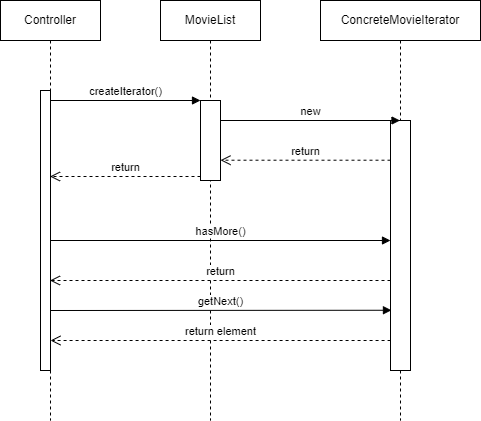

The diagram above was exported from draw.io. Its source (the exported page's mxGraphModel, read from the mxfile embedded in the PNG):
<mxGraphModel dx="1032" dy="891" grid="1" gridSize="10" guides="1" tooltips="1" connect="1" arrows="1" fold="1" page="1" pageScale="1" pageWidth="850" pageHeight="1100" math="0" shadow="0">
  <root>
    <mxCell id="0" />
    <mxCell id="1" parent="0" />
    <mxCell id="ZdnTbCdajA6lu8Bdugiq-9" value="MovieList" style="shape=umlLifeline;perimeter=lifelinePerimeter;whiteSpace=wrap;html=1;container=1;collapsible=0;recursiveResize=0;outlineConnect=0;" parent="1" vertex="1">
      <mxGeometry x="320" y="60" width="100" height="420" as="geometry" />
    </mxCell>
    <mxCell id="ZdnTbCdajA6lu8Bdugiq-11" value="" style="html=1;points=[];perimeter=orthogonalPerimeter;" parent="ZdnTbCdajA6lu8Bdugiq-9" vertex="1">
      <mxGeometry x="40" y="100" width="20" height="80" as="geometry" />
    </mxCell>
    <mxCell id="ZdnTbCdajA6lu8Bdugiq-10" value="ConcreteMovieIterator" style="shape=umlLifeline;perimeter=lifelinePerimeter;whiteSpace=wrap;html=1;container=1;collapsible=0;recursiveResize=0;outlineConnect=0;" parent="1" vertex="1">
      <mxGeometry x="480" y="60" width="160" height="420" as="geometry" />
    </mxCell>
    <mxCell id="ZdnTbCdajA6lu8Bdugiq-16" value="" style="html=1;points=[];perimeter=orthogonalPerimeter;" parent="ZdnTbCdajA6lu8Bdugiq-10" vertex="1">
      <mxGeometry x="70" y="120" width="20" height="250" as="geometry" />
    </mxCell>
    <mxCell id="ZdnTbCdajA6lu8Bdugiq-18" value="return" style="html=1;verticalAlign=bottom;endArrow=open;dashed=1;endSize=8;exitX=0;exitY=0.95;rounded=0;" parent="ZdnTbCdajA6lu8Bdugiq-10" target="ZdnTbCdajA6lu8Bdugiq-11" edge="1">
      <mxGeometry relative="1" as="geometry">
        <mxPoint x="-10" y="159.71" as="targetPoint" />
        <mxPoint x="70" y="159.71" as="sourcePoint" />
      </mxGeometry>
    </mxCell>
    <mxCell id="ZdnTbCdajA6lu8Bdugiq-21" value="return" style="html=1;verticalAlign=bottom;endArrow=open;dashed=1;endSize=8;exitX=0;exitY=0.95;rounded=0;" parent="ZdnTbCdajA6lu8Bdugiq-10" target="ZdnTbCdajA6lu8Bdugiq-14" edge="1">
      <mxGeometry relative="1" as="geometry">
        <mxPoint x="-80.07142857142856" y="280" as="targetPoint" />
        <mxPoint x="70" y="280" as="sourcePoint" />
      </mxGeometry>
    </mxCell>
    <mxCell id="ZdnTbCdajA6lu8Bdugiq-14" value="Controller" style="shape=umlLifeline;perimeter=lifelinePerimeter;whiteSpace=wrap;html=1;container=1;collapsible=0;recursiveResize=0;outlineConnect=0;" parent="1" vertex="1">
      <mxGeometry x="160" y="60" width="100" height="420" as="geometry" />
    </mxCell>
    <mxCell id="ZdnTbCdajA6lu8Bdugiq-19" value="" style="html=1;points=[];perimeter=orthogonalPerimeter;" parent="ZdnTbCdajA6lu8Bdugiq-14" vertex="1">
      <mxGeometry x="40" y="90" width="10" height="280" as="geometry" />
    </mxCell>
    <mxCell id="ZdnTbCdajA6lu8Bdugiq-17" value="new" style="html=1;verticalAlign=bottom;endArrow=block;rounded=0;" parent="1" target="ZdnTbCdajA6lu8Bdugiq-10" edge="1">
      <mxGeometry relative="1" as="geometry">
        <mxPoint x="380" y="180" as="sourcePoint" />
        <mxPoint x="460" y="180" as="targetPoint" />
      </mxGeometry>
    </mxCell>
    <mxCell id="ZdnTbCdajA6lu8Bdugiq-12" value="createIterator()" style="html=1;verticalAlign=bottom;endArrow=block;entryX=0;entryY=0;rounded=0;" parent="1" source="ZdnTbCdajA6lu8Bdugiq-19" target="ZdnTbCdajA6lu8Bdugiq-11" edge="1">
      <mxGeometry relative="1" as="geometry">
        <mxPoint x="280" y="160" as="sourcePoint" />
      </mxGeometry>
    </mxCell>
    <mxCell id="ZdnTbCdajA6lu8Bdugiq-13" value="return" style="html=1;verticalAlign=bottom;endArrow=open;dashed=1;endSize=8;exitX=0;exitY=0.95;rounded=0;" parent="1" source="ZdnTbCdajA6lu8Bdugiq-11" target="ZdnTbCdajA6lu8Bdugiq-14" edge="1">
      <mxGeometry relative="1" as="geometry">
        <mxPoint x="280" y="236" as="targetPoint" />
      </mxGeometry>
    </mxCell>
    <mxCell id="ZdnTbCdajA6lu8Bdugiq-20" value="hasMore()" style="html=1;verticalAlign=bottom;endArrow=block;rounded=0;" parent="1" target="ZdnTbCdajA6lu8Bdugiq-16" edge="1">
      <mxGeometry relative="1" as="geometry">
        <mxPoint x="210" y="300" as="sourcePoint" />
        <mxPoint x="360" y="300" as="targetPoint" />
      </mxGeometry>
    </mxCell>
    <mxCell id="ZdnTbCdajA6lu8Bdugiq-23" value="getNext()" style="html=1;verticalAlign=bottom;endArrow=block;rounded=0;entryX=0.048;entryY=0.759;entryDx=0;entryDy=0;entryPerimeter=0;" parent="1" target="ZdnTbCdajA6lu8Bdugiq-16" edge="1">
      <mxGeometry relative="1" as="geometry">
        <mxPoint x="210" y="370" as="sourcePoint" />
        <mxPoint x="470" y="370" as="targetPoint" />
      </mxGeometry>
    </mxCell>
    <mxCell id="ZdnTbCdajA6lu8Bdugiq-24" value="return element" style="html=1;verticalAlign=bottom;endArrow=open;dashed=1;endSize=8;exitX=0;exitY=0.95;rounded=0;" parent="1" edge="1">
      <mxGeometry relative="1" as="geometry">
        <mxPoint x="209.99857142857144" y="400" as="targetPoint" />
        <mxPoint x="550.07" y="400" as="sourcePoint" />
      </mxGeometry>
    </mxCell>
  </root>
</mxGraphModel>